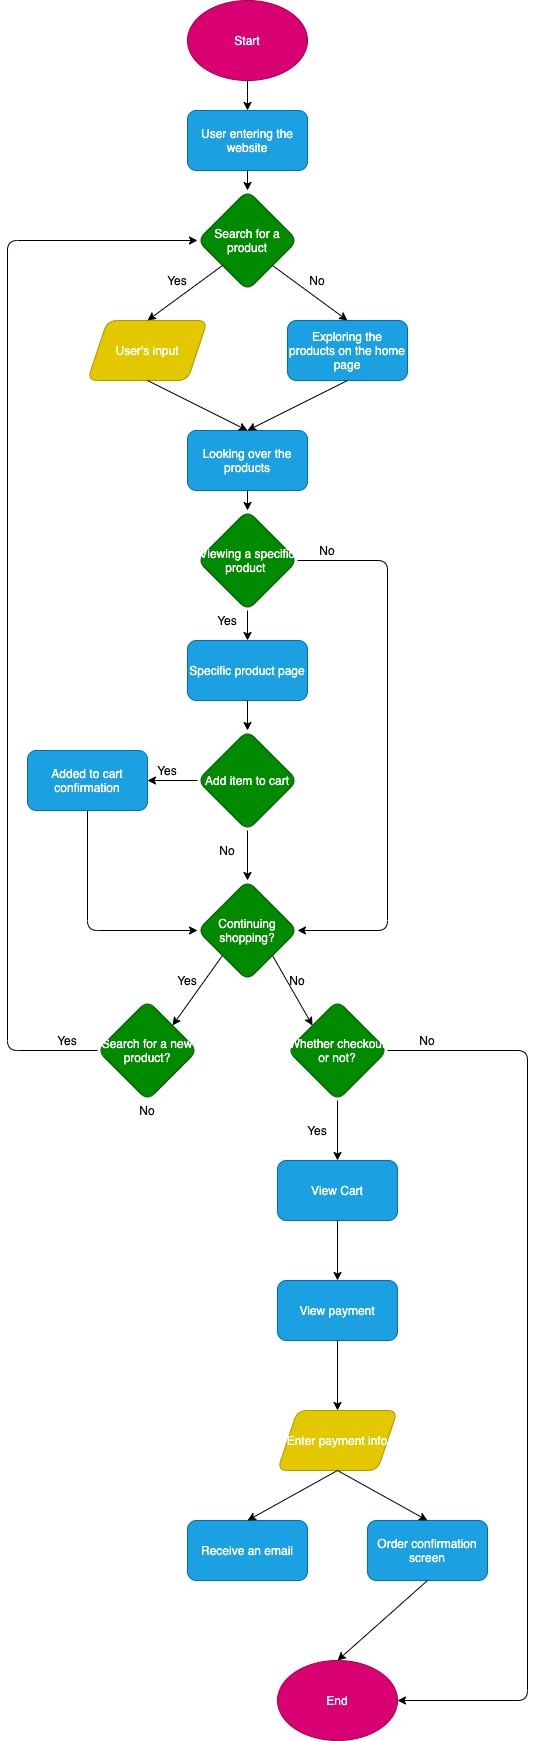

The diagram above was exported from draw.io. Its source (the exported page's mxGraphModel, read from the mxfile embedded in the PNG):
<mxGraphModel dx="1572" dy="526" grid="1" gridSize="10" guides="1" tooltips="1" connect="1" arrows="0" fold="1" page="1" pageScale="1" pageWidth="850" pageHeight="1100" math="0" shadow="1">
  <root>
    <mxCell id="0" />
    <mxCell id="1" parent="0" />
    <mxCell id="3" value="User entering the website" style="whiteSpace=wrap;html=1;fillColor=#1ba1e2;strokeColor=#006EAF;fontColor=#ffffff;rounded=1;" vertex="1" parent="1">
      <mxGeometry x="180" y="110" width="120" height="60" as="geometry" />
    </mxCell>
    <mxCell id="5" value="" style="edgeStyle=orthogonalEdgeStyle;orthogonalLoop=1;jettySize=auto;html=1;" edge="1" parent="1" source="4" target="3">
      <mxGeometry relative="1" as="geometry" />
    </mxCell>
    <mxCell id="4" value="Start" style="ellipse;whiteSpace=wrap;html=1;fillColor=#d80073;strokeColor=#A50040;fontColor=#ffffff;rounded=1;" vertex="1" parent="1">
      <mxGeometry x="180" width="120" height="80" as="geometry" />
    </mxCell>
    <mxCell id="7" value="Search for a product" style="rhombus;whiteSpace=wrap;html=1;fillColor=#008a00;strokeColor=#005700;fontColor=#ffffff;rounded=1;" vertex="1" parent="1">
      <mxGeometry x="190" y="190" width="100" height="100" as="geometry" />
    </mxCell>
    <mxCell id="14" value="" style="endArrow=classic;html=1;fontColor=#ffffff;exitX=0.5;exitY=1;exitDx=0;exitDy=0;entryX=0.5;entryY=0;entryDx=0;entryDy=0;" edge="1" parent="1" source="3" target="7">
      <mxGeometry width="50" height="50" relative="1" as="geometry">
        <mxPoint x="270" y="310" as="sourcePoint" />
        <mxPoint x="320" y="260" as="targetPoint" />
      </mxGeometry>
    </mxCell>
    <mxCell id="16" value="User's input" style="shape=parallelogram;perimeter=parallelogramPerimeter;whiteSpace=wrap;html=1;fixedSize=1;strokeColor=#B09500;fillColor=#e3c800;fontColor=#ffffff;rounded=1;" vertex="1" parent="1">
      <mxGeometry x="80" y="320" width="120" height="60" as="geometry" />
    </mxCell>
    <mxCell id="18" value="Exploring the products on the home page" style="whiteSpace=wrap;html=1;strokeColor=#006EAF;fillColor=#1ba1e2;fontColor=#ffffff;rounded=1;" vertex="1" parent="1">
      <mxGeometry x="280" y="320" width="120" height="60" as="geometry" />
    </mxCell>
    <mxCell id="24" value="Looking over the products" style="whiteSpace=wrap;html=1;strokeColor=#006EAF;fillColor=#1ba1e2;fontColor=#ffffff;rounded=1;" vertex="1" parent="1">
      <mxGeometry x="180" y="430" width="120" height="60" as="geometry" />
    </mxCell>
    <mxCell id="25" value="" style="endArrow=classic;html=1;fontColor=#ffffff;exitX=0.5;exitY=1;exitDx=0;exitDy=0;entryX=0.5;entryY=0;entryDx=0;entryDy=0;" edge="1" parent="1" source="16" target="24">
      <mxGeometry width="50" height="50" relative="1" as="geometry">
        <mxPoint x="210" y="480" as="sourcePoint" />
        <mxPoint x="260" y="430" as="targetPoint" />
      </mxGeometry>
    </mxCell>
    <mxCell id="26" value="" style="endArrow=classic;html=1;fontColor=#ffffff;entryX=0.5;entryY=0;entryDx=0;entryDy=0;exitX=0.5;exitY=1;exitDx=0;exitDy=0;" edge="1" parent="1" source="18" target="24">
      <mxGeometry width="50" height="50" relative="1" as="geometry">
        <mxPoint x="210" y="480" as="sourcePoint" />
        <mxPoint x="260" y="430" as="targetPoint" />
      </mxGeometry>
    </mxCell>
    <mxCell id="44" style="edgeStyle=orthogonalEdgeStyle;orthogonalLoop=1;jettySize=auto;html=1;exitX=1;exitY=0.5;exitDx=0;exitDy=0;entryX=1;entryY=0.5;entryDx=0;entryDy=0;" edge="1" parent="1" source="27" target="39">
      <mxGeometry relative="1" as="geometry">
        <Array as="points">
          <mxPoint x="380" y="560" />
          <mxPoint x="380" y="930" />
        </Array>
      </mxGeometry>
    </mxCell>
    <mxCell id="27" value="Viewing a specific product&amp;nbsp;" style="rhombus;whiteSpace=wrap;html=1;strokeColor=#005700;fillColor=#008a00;gradientColor=none;fontColor=#ffffff;rounded=1;" vertex="1" parent="1">
      <mxGeometry x="190" y="510" width="100" height="100" as="geometry" />
    </mxCell>
    <mxCell id="28" value="" style="endArrow=classic;html=1;fontColor=#ffffff;entryX=0.5;entryY=0;entryDx=0;entryDy=0;exitX=0.5;exitY=1;exitDx=0;exitDy=0;" edge="1" parent="1" source="24" target="27">
      <mxGeometry width="50" height="50" relative="1" as="geometry">
        <mxPoint x="210" y="550" as="sourcePoint" />
        <mxPoint x="260" y="500" as="targetPoint" />
      </mxGeometry>
    </mxCell>
    <mxCell id="29" value="Specific product page" style="whiteSpace=wrap;html=1;strokeColor=#006EAF;fillColor=#1ba1e2;fontColor=#ffffff;rounded=1;" vertex="1" parent="1">
      <mxGeometry x="180" y="640" width="120" height="60" as="geometry" />
    </mxCell>
    <mxCell id="31" value="Add item to cart" style="rhombus;whiteSpace=wrap;html=1;strokeColor=#005700;fillColor=#008a00;gradientColor=none;fontColor=#ffffff;rounded=1;" vertex="1" parent="1">
      <mxGeometry x="190" y="730" width="100" height="100" as="geometry" />
    </mxCell>
    <mxCell id="32" value="" style="endArrow=classic;html=1;fontColor=#ffffff;exitX=0.5;exitY=1;exitDx=0;exitDy=0;entryX=0.5;entryY=0;entryDx=0;entryDy=0;" edge="1" parent="1" source="27" target="29">
      <mxGeometry width="50" height="50" relative="1" as="geometry">
        <mxPoint x="210" y="860" as="sourcePoint" />
        <mxPoint x="260" y="810" as="targetPoint" />
      </mxGeometry>
    </mxCell>
    <mxCell id="33" value="" style="endArrow=classic;html=1;fontColor=#ffffff;exitX=0.5;exitY=1;exitDx=0;exitDy=0;entryX=0.5;entryY=0;entryDx=0;entryDy=0;" edge="1" parent="1" source="29" target="31">
      <mxGeometry width="50" height="50" relative="1" as="geometry">
        <mxPoint x="210" y="860" as="sourcePoint" />
        <mxPoint x="260" y="810" as="targetPoint" />
      </mxGeometry>
    </mxCell>
    <mxCell id="39" value="Continuing shopping?" style="rhombus;whiteSpace=wrap;html=1;strokeColor=#005700;fillColor=#008a00;gradientColor=none;fontColor=#ffffff;rounded=1;" vertex="1" parent="1">
      <mxGeometry x="190" y="880" width="100" height="100" as="geometry" />
    </mxCell>
    <mxCell id="45" value="No" style="text;html=1;strokeColor=none;fillColor=none;align=center;verticalAlign=middle;whiteSpace=wrap;rounded=1;" vertex="1" parent="1">
      <mxGeometry x="300" y="540" width="40" height="20" as="geometry" />
    </mxCell>
    <mxCell id="46" value="Yes" style="text;html=1;strokeColor=none;fillColor=none;align=center;verticalAlign=middle;whiteSpace=wrap;rounded=1;" vertex="1" parent="1">
      <mxGeometry x="200" y="610" width="40" height="20" as="geometry" />
    </mxCell>
    <mxCell id="49" value="" style="endArrow=classic;html=1;entryX=0.5;entryY=0;entryDx=0;entryDy=0;exitX=0.5;exitY=1;exitDx=0;exitDy=0;" edge="1" parent="1" source="31" target="39">
      <mxGeometry width="50" height="50" relative="1" as="geometry">
        <mxPoint x="210" y="860" as="sourcePoint" />
        <mxPoint x="260" y="810" as="targetPoint" />
      </mxGeometry>
    </mxCell>
    <mxCell id="55" style="edgeStyle=orthogonalEdgeStyle;orthogonalLoop=1;jettySize=auto;html=1;exitX=0.5;exitY=1;exitDx=0;exitDy=0;entryX=0;entryY=0.5;entryDx=0;entryDy=0;" edge="1" parent="1" source="50" target="39">
      <mxGeometry relative="1" as="geometry" />
    </mxCell>
    <mxCell id="50" value="Added to cart confirmation" style="whiteSpace=wrap;html=1;fillColor=#1ba1e2;strokeColor=#006EAF;fontColor=#ffffff;rounded=1;" vertex="1" parent="1">
      <mxGeometry x="20" y="750" width="120" height="60" as="geometry" />
    </mxCell>
    <mxCell id="51" value="" style="endArrow=classic;html=1;exitX=0;exitY=0.5;exitDx=0;exitDy=0;entryX=1;entryY=0.5;entryDx=0;entryDy=0;" edge="1" parent="1" source="31" target="50">
      <mxGeometry width="50" height="50" relative="1" as="geometry">
        <mxPoint x="210" y="770" as="sourcePoint" />
        <mxPoint x="260" y="720" as="targetPoint" />
      </mxGeometry>
    </mxCell>
    <mxCell id="52" value="Yes" style="text;html=1;strokeColor=none;fillColor=none;align=center;verticalAlign=middle;whiteSpace=wrap;rounded=1;" vertex="1" parent="1">
      <mxGeometry x="140" y="760" width="40" height="20" as="geometry" />
    </mxCell>
    <mxCell id="53" value="No" style="text;html=1;strokeColor=none;fillColor=none;align=center;verticalAlign=middle;whiteSpace=wrap;rounded=1;" vertex="1" parent="1">
      <mxGeometry x="200" y="840" width="40" height="20" as="geometry" />
    </mxCell>
    <mxCell id="64" style="edgeStyle=orthogonalEdgeStyle;orthogonalLoop=1;jettySize=auto;html=1;exitX=0;exitY=0.5;exitDx=0;exitDy=0;entryX=0;entryY=0.5;entryDx=0;entryDy=0;" edge="1" parent="1" source="56" target="7">
      <mxGeometry relative="1" as="geometry">
        <Array as="points">
          <mxPoint y="1050" />
          <mxPoint y="240" />
        </Array>
      </mxGeometry>
    </mxCell>
    <mxCell id="56" value="Search for a new product?" style="rhombus;whiteSpace=wrap;html=1;fillColor=#008a00;strokeColor=#005700;fontColor=#ffffff;rounded=1;" vertex="1" parent="1">
      <mxGeometry x="90" y="1000" width="100" height="100" as="geometry" />
    </mxCell>
    <mxCell id="94" style="edgeStyle=orthogonalEdgeStyle;rounded=1;orthogonalLoop=1;jettySize=auto;html=1;exitX=1;exitY=0.5;exitDx=0;exitDy=0;entryX=1;entryY=0.5;entryDx=0;entryDy=0;" edge="1" parent="1" source="57" target="87">
      <mxGeometry relative="1" as="geometry">
        <Array as="points">
          <mxPoint x="520" y="1050" />
          <mxPoint x="520" y="1700" />
        </Array>
      </mxGeometry>
    </mxCell>
    <mxCell id="57" value="Whether checkout or not?" style="rhombus;whiteSpace=wrap;html=1;fillColor=#008a00;strokeColor=#005700;fontColor=#ffffff;rounded=1;" vertex="1" parent="1">
      <mxGeometry x="280" y="1000" width="100" height="100" as="geometry" />
    </mxCell>
    <mxCell id="58" value="View Cart" style="whiteSpace=wrap;html=1;fillColor=#1ba1e2;strokeColor=#006EAF;fontColor=#ffffff;rounded=1;" vertex="1" parent="1">
      <mxGeometry x="270" y="1160" width="120" height="60" as="geometry" />
    </mxCell>
    <mxCell id="59" value="" style="endArrow=classic;html=1;exitX=0;exitY=1;exitDx=0;exitDy=0;entryX=1;entryY=0;entryDx=0;entryDy=0;" edge="1" parent="1" source="39" target="56">
      <mxGeometry width="50" height="50" relative="1" as="geometry">
        <mxPoint x="210" y="1040" as="sourcePoint" />
        <mxPoint x="260" y="990" as="targetPoint" />
      </mxGeometry>
    </mxCell>
    <mxCell id="60" value="" style="endArrow=classic;html=1;entryX=0;entryY=0;entryDx=0;entryDy=0;exitX=1;exitY=1;exitDx=0;exitDy=0;" edge="1" parent="1" source="39" target="57">
      <mxGeometry width="50" height="50" relative="1" as="geometry">
        <mxPoint x="210" y="1040" as="sourcePoint" />
        <mxPoint x="260" y="990" as="targetPoint" />
      </mxGeometry>
    </mxCell>
    <mxCell id="61" value="Yes" style="text;html=1;strokeColor=none;fillColor=none;align=center;verticalAlign=middle;whiteSpace=wrap;rounded=1;" vertex="1" parent="1">
      <mxGeometry x="160" y="970" width="40" height="20" as="geometry" />
    </mxCell>
    <mxCell id="62" value="No" style="text;html=1;strokeColor=none;fillColor=none;align=center;verticalAlign=middle;whiteSpace=wrap;rounded=1;" vertex="1" parent="1">
      <mxGeometry x="270" y="970" width="40" height="20" as="geometry" />
    </mxCell>
    <mxCell id="71" style="edgeStyle=orthogonalEdgeStyle;orthogonalLoop=1;jettySize=auto;html=1;exitX=0.5;exitY=1;exitDx=0;exitDy=0;" edge="1" parent="1" source="7" target="7">
      <mxGeometry relative="1" as="geometry" />
    </mxCell>
    <mxCell id="73" value="" style="endArrow=classic;html=1;exitX=0;exitY=1;exitDx=0;exitDy=0;entryX=0.5;entryY=0;entryDx=0;entryDy=0;" edge="1" parent="1" source="7" target="16">
      <mxGeometry width="50" height="50" relative="1" as="geometry">
        <mxPoint x="210" y="280" as="sourcePoint" />
        <mxPoint x="260" y="230" as="targetPoint" />
      </mxGeometry>
    </mxCell>
    <mxCell id="74" value="" style="endArrow=classic;html=1;entryX=0.5;entryY=0;entryDx=0;entryDy=0;exitX=1;exitY=1;exitDx=0;exitDy=0;" edge="1" parent="1" source="7" target="18">
      <mxGeometry width="50" height="50" relative="1" as="geometry">
        <mxPoint x="210" y="280" as="sourcePoint" />
        <mxPoint x="260" y="230" as="targetPoint" />
      </mxGeometry>
    </mxCell>
    <mxCell id="75" value="Yes" style="text;html=1;strokeColor=none;fillColor=none;align=center;verticalAlign=middle;whiteSpace=wrap;rounded=0;" vertex="1" parent="1">
      <mxGeometry x="150" y="270" width="40" height="20" as="geometry" />
    </mxCell>
    <mxCell id="76" value="No" style="text;html=1;strokeColor=none;fillColor=none;align=center;verticalAlign=middle;whiteSpace=wrap;rounded=0;" vertex="1" parent="1">
      <mxGeometry x="290" y="270" width="40" height="20" as="geometry" />
    </mxCell>
    <mxCell id="77" value="Yes" style="text;html=1;strokeColor=none;fillColor=none;align=center;verticalAlign=middle;whiteSpace=wrap;rounded=0;" vertex="1" parent="1">
      <mxGeometry x="40" y="1030" width="40" height="20" as="geometry" />
    </mxCell>
    <mxCell id="78" value="View payment" style="rounded=1;whiteSpace=wrap;html=1;fillColor=#1ba1e2;strokeColor=#006EAF;fontColor=#ffffff;" vertex="1" parent="1">
      <mxGeometry x="270" y="1280" width="120" height="60" as="geometry" />
    </mxCell>
    <mxCell id="79" value="Enter payment info" style="shape=parallelogram;perimeter=parallelogramPerimeter;whiteSpace=wrap;html=1;fixedSize=1;rounded=1;fillColor=#e3c800;strokeColor=#B09500;fontColor=#ffffff;" vertex="1" parent="1">
      <mxGeometry x="270" y="1410" width="120" height="60" as="geometry" />
    </mxCell>
    <mxCell id="80" value="" style="endArrow=classic;html=1;exitX=0.5;exitY=1;exitDx=0;exitDy=0;entryX=0.5;entryY=0;entryDx=0;entryDy=0;" edge="1" parent="1" source="57" target="58">
      <mxGeometry width="50" height="50" relative="1" as="geometry">
        <mxPoint x="310" y="1140" as="sourcePoint" />
        <mxPoint x="360" y="1090" as="targetPoint" />
      </mxGeometry>
    </mxCell>
    <mxCell id="81" value="" style="endArrow=classic;html=1;entryX=0.5;entryY=0;entryDx=0;entryDy=0;exitX=0.5;exitY=1;exitDx=0;exitDy=0;" edge="1" parent="1" source="58" target="78">
      <mxGeometry width="50" height="50" relative="1" as="geometry">
        <mxPoint x="210" y="1250" as="sourcePoint" />
        <mxPoint x="260" y="1200" as="targetPoint" />
      </mxGeometry>
    </mxCell>
    <mxCell id="82" value="" style="endArrow=classic;html=1;entryX=0.5;entryY=0;entryDx=0;entryDy=0;exitX=0.5;exitY=1;exitDx=0;exitDy=0;" edge="1" parent="1" source="78" target="79">
      <mxGeometry width="50" height="50" relative="1" as="geometry">
        <mxPoint x="210" y="1250" as="sourcePoint" />
        <mxPoint x="260" y="1200" as="targetPoint" />
      </mxGeometry>
    </mxCell>
    <mxCell id="83" value="Order confirmation screen" style="rounded=1;whiteSpace=wrap;html=1;fillColor=#1ba1e2;strokeColor=#006EAF;fontColor=#ffffff;" vertex="1" parent="1">
      <mxGeometry x="360" y="1520" width="120" height="60" as="geometry" />
    </mxCell>
    <mxCell id="84" value="Receive an email" style="rounded=1;whiteSpace=wrap;html=1;fillColor=#1ba1e2;strokeColor=#006EAF;fontColor=#ffffff;" vertex="1" parent="1">
      <mxGeometry x="180" y="1520" width="120" height="60" as="geometry" />
    </mxCell>
    <mxCell id="85" value="" style="endArrow=classic;html=1;exitX=0.5;exitY=1;exitDx=0;exitDy=0;entryX=0.5;entryY=0;entryDx=0;entryDy=0;" edge="1" parent="1" source="79" target="84">
      <mxGeometry width="50" height="50" relative="1" as="geometry">
        <mxPoint x="330" y="1450" as="sourcePoint" />
        <mxPoint x="380" y="1400" as="targetPoint" />
      </mxGeometry>
    </mxCell>
    <mxCell id="86" value="" style="endArrow=classic;html=1;exitX=0.5;exitY=1;exitDx=0;exitDy=0;entryX=0.5;entryY=0;entryDx=0;entryDy=0;" edge="1" parent="1" source="79" target="83">
      <mxGeometry width="50" height="50" relative="1" as="geometry">
        <mxPoint x="330" y="1450" as="sourcePoint" />
        <mxPoint x="380" y="1400" as="targetPoint" />
      </mxGeometry>
    </mxCell>
    <mxCell id="87" value="End" style="ellipse;whiteSpace=wrap;html=1;rounded=1;fillColor=#d80073;strokeColor=#A50040;fontColor=#ffffff;" vertex="1" parent="1">
      <mxGeometry x="270" y="1660" width="120" height="80" as="geometry" />
    </mxCell>
    <mxCell id="89" value="Yes" style="text;html=1;strokeColor=none;fillColor=none;align=center;verticalAlign=middle;whiteSpace=wrap;rounded=0;" vertex="1" parent="1">
      <mxGeometry x="290" y="1120" width="40" height="20" as="geometry" />
    </mxCell>
    <mxCell id="95" value="No" style="text;html=1;strokeColor=none;fillColor=none;align=center;verticalAlign=middle;whiteSpace=wrap;rounded=0;" vertex="1" parent="1">
      <mxGeometry x="400" y="1030" width="40" height="20" as="geometry" />
    </mxCell>
    <mxCell id="97" value="" style="endArrow=classic;html=1;entryX=0.5;entryY=0;entryDx=0;entryDy=0;exitX=0.5;exitY=1;exitDx=0;exitDy=0;" edge="1" parent="1" source="83" target="87">
      <mxGeometry width="50" height="50" relative="1" as="geometry">
        <mxPoint x="220" y="1570" as="sourcePoint" />
        <mxPoint x="270" y="1520" as="targetPoint" />
      </mxGeometry>
    </mxCell>
    <mxCell id="98" value="No" style="text;html=1;strokeColor=none;fillColor=none;align=center;verticalAlign=middle;whiteSpace=wrap;rounded=0;" vertex="1" parent="1">
      <mxGeometry x="120" y="1100" width="40" height="20" as="geometry" />
    </mxCell>
  </root>
</mxGraphModel>